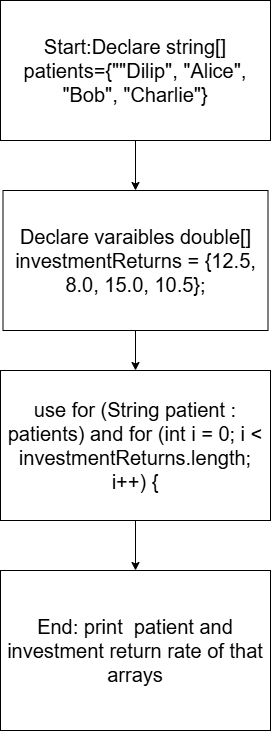

The diagram above was exported from draw.io. Its source (the exported page's mxGraphModel, read from the mxfile embedded in the PNG):
<mxGraphModel dx="1373" dy="749" grid="1" gridSize="10" guides="1" tooltips="1" connect="1" arrows="1" fold="1" page="1" pageScale="1" pageWidth="850" pageHeight="1100" math="0" shadow="0">
  <root>
    <mxCell id="0" />
    <mxCell id="1" parent="0" />
    <mxCell id="Q2mWHICplAlLGm548GYY-8" edge="1" parent="1" source="Q2mWHICplAlLGm548GYY-1" style="edgeStyle=orthogonalEdgeStyle;rounded=0;orthogonalLoop=1;jettySize=auto;html=1;entryX=0.5;entryY=0;entryDx=0;entryDy=0;fontFamily=Helvetica;fontSize=20;fontColor=default;" target="Q2mWHICplAlLGm548GYY-4">
      <mxGeometry relative="1" as="geometry" />
    </mxCell>
    <mxCell id="Q2mWHICplAlLGm548GYY-1" parent="1" style="rounded=0;whiteSpace=wrap;html=1;fontSize=20;" value="use for (String patient : patients) and&amp;nbsp;&lt;span style=&quot;background-color: transparent; color: light-dark(rgb(0, 0, 0), rgb(255, 255, 255));&quot;&gt;for (int i = 0; i &amp;lt; investmentReturns.length; i++) {&lt;/span&gt;" vertex="1">
      <mxGeometry height="150" width="270" x="310" y="390" as="geometry" />
    </mxCell>
    <mxCell id="Q2mWHICplAlLGm548GYY-7" edge="1" parent="1" source="Q2mWHICplAlLGm548GYY-2" style="edgeStyle=orthogonalEdgeStyle;rounded=0;orthogonalLoop=1;jettySize=auto;html=1;exitX=0.5;exitY=1;exitDx=0;exitDy=0;entryX=0.5;entryY=0;entryDx=0;entryDy=0;fontFamily=Helvetica;fontSize=20;fontColor=default;" target="Q2mWHICplAlLGm548GYY-1">
      <mxGeometry relative="1" as="geometry" />
    </mxCell>
    <mxCell id="Q2mWHICplAlLGm548GYY-2" parent="1" style="rounded=0;whiteSpace=wrap;html=1;fontSize=20;" value="Declare varaibles double[] investmentReturns = {12.5, 8.0, 15.0, 10.5};" vertex="1">
      <mxGeometry height="140" width="265" x="312.5" y="210" as="geometry" />
    </mxCell>
    <mxCell id="Q2mWHICplAlLGm548GYY-6" edge="1" parent="1" source="Q2mWHICplAlLGm548GYY-3" style="edgeStyle=orthogonalEdgeStyle;rounded=0;orthogonalLoop=1;jettySize=auto;html=1;entryX=0.5;entryY=0;entryDx=0;entryDy=0;fontFamily=Helvetica;fontSize=20;fontColor=default;" target="Q2mWHICplAlLGm548GYY-2">
      <mxGeometry relative="1" as="geometry" />
    </mxCell>
    <mxCell id="Q2mWHICplAlLGm548GYY-3" parent="1" style="rounded=0;whiteSpace=wrap;html=1;fontSize=20;" value="Start:Declare string[] patients={&quot;&quot;Dilip&quot;, &quot;Alice&quot;, &quot;Bob&quot;, &quot;Charlie&quot;}" vertex="1">
      <mxGeometry height="140" width="270" x="310" y="20" as="geometry" />
    </mxCell>
    <mxCell id="Q2mWHICplAlLGm548GYY-4" parent="1" style="rounded=0;whiteSpace=wrap;html=1;fontSize=20;" value="End: print&amp;nbsp; patient and investment return rate of that arrays" vertex="1">
      <mxGeometry height="160" width="270" x="310" y="590" as="geometry" />
    </mxCell>
  </root>
</mxGraphModel>